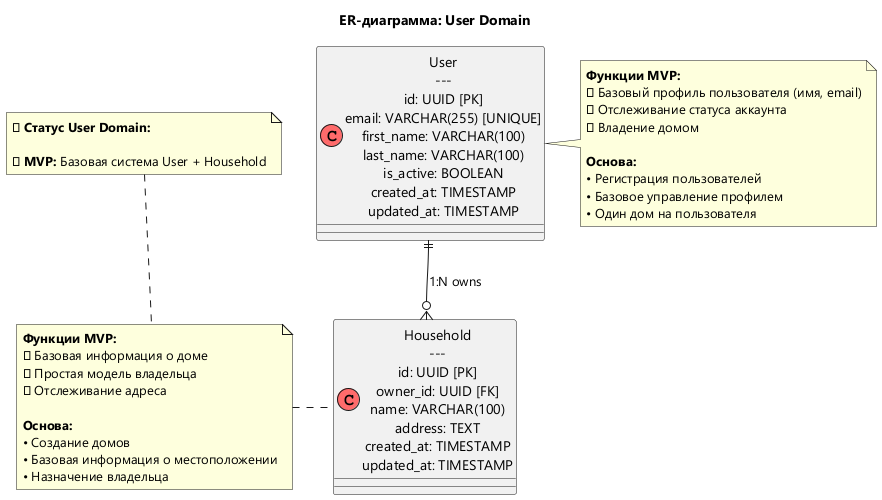

The diagram above was rendered by PlantUML. Its source (embedded in the PNG):
@startuml
!pragma charset UTF-8
skinparam defaultFontName "Segoe UI"
!define CORE_ENTITY(name,desc) class name as "desc" << (C,#FF6B6B) >>
!define FUTURE_ENTITY(name,desc) class name as "desc" << (F,#DDDDDD) >>

title ER-диаграмма: User Domain

' РЕАЛИЗОВАННЫЕ СУЩНОСТИ
CORE_ENTITY(User, "User\n---\nid: UUID [PK]\nemail: VARCHAR(255) [UNIQUE]\nfirst_name: VARCHAR(100)\nlast_name: VARCHAR(100)\nis_active: BOOLEAN\ncreated_at: TIMESTAMP\nupdated_at: TIMESTAMP")

CORE_ENTITY(Household, "Household\n---\nid: UUID [PK]\nowner_id: UUID [FK]\nname: VARCHAR(100)\naddress: TEXT\ncreated_at: TIMESTAMP\nupdated_at: TIMESTAMP")


' РЕАЛИЗОВАННЫЕ СВЯЗИ
User ||--o{ Household : "1:N owns"


' ПРИМЕЧАНИЯ
note right of User : **Функции MVP:**\n✅ Базовый профиль пользователя (имя, email)\n✅ Отслеживание статуса аккаунта\n✅ Владение домом\n\n**Основа:**\n• Регистрация пользователей\n• Базовое управление профилем\n• Один дом на пользователя

note left of Household : **Функции MVP:**\n✅ Базовая информация о доме\n✅ Простая модель владельца\n✅ Отслеживание адреса\n\n**Основа:**\n• Создание домов\n• Базовая информация о местоположении\n• Назначение владельца

note top : **🏠 Статус User Domain:**\n\n**✅ MVP:** Базовая система User + Household

@enduml